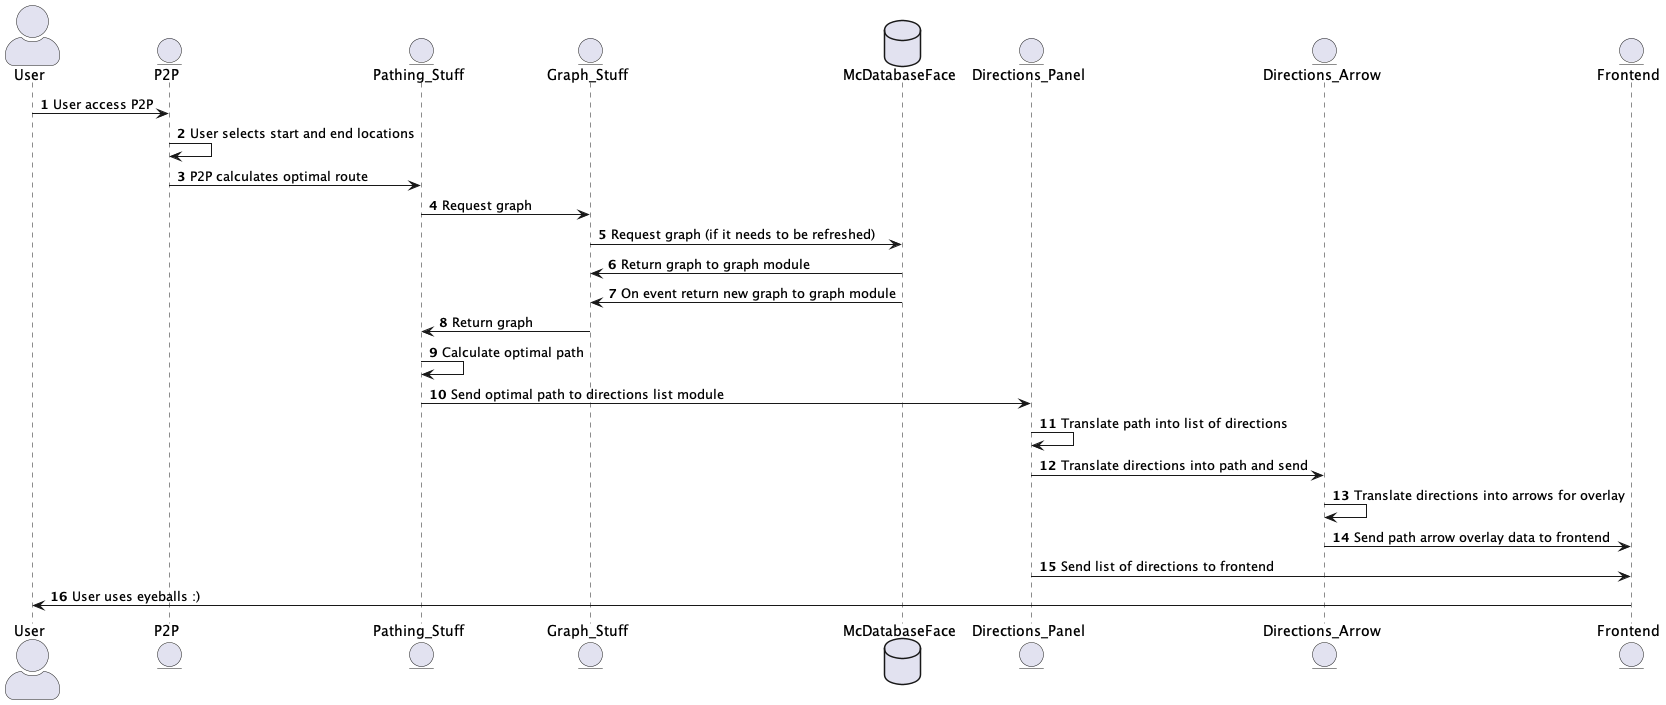

The diagram above was rendered by PlantUML. Its source (embedded in the PNG):
@startuml
skinparam actorStyle awesome
actor User
entity P2P
entity Pathing_Stuff
entity Graph_Stuff
database McDatabaseFace
entity Directions_Panel
entity Directions_Arrow
entity Frontend

autonumber
User -> P2P: User access P2P
P2P -> P2P: User selects start and end locations
P2P -> Pathing_Stuff: P2P calculates optimal route
Pathing_Stuff -> Graph_Stuff: Request graph
Graph_Stuff -> McDatabaseFace: Request graph (if it needs to be refreshed)
McDatabaseFace -> Graph_Stuff: Return graph to graph module 
McDatabaseFace -> Graph_Stuff: On event return new graph to graph module
Graph_Stuff -> Pathing_Stuff: Return graph
Pathing_Stuff -> Pathing_Stuff: Calculate optimal path
Pathing_Stuff -> Directions_Panel: Send optimal path to directions list module
Directions_Panel -> Directions_Panel: Translate path into list of directions
Directions_Panel -> Directions_Arrow: Translate directions into path and send
Directions_Arrow -> Directions_Arrow: Translate directions into arrows for overlay
Directions_Arrow -> Frontend: Send path arrow overlay data to frontend
Directions_Panel -> Frontend: Send list of directions to frontend
Frontend -> User: User uses eyeballs :)


' User -> Cognito: User logs in with\nvalid credentials
' Cognito -> Cognito: Validate given credentials\nfrom user
' Cognito -[#red]> User: Give invalid credentials error
' Cognito -> User: Returns JWT
' User -> API_Gateway: Redirect to GenEd endpoint(s)
' API_Gateway -> Cognito: Validate JWT
' Cognito -> API_Gateway: Confirms JWT is valid \nand gives information\non userID and role(s)
' API_Gateway -[#red]> User: Unable to validate token\nuser gets signed out
' API_Gateway -[#green]> GenEd: Sends request with\nuser and role information
' GenEd -> GenEd: Validate the request with\n the given information
' GenEd -[#red]> GenEd: Invalid request given
' GenEd -[#red]> API_Gateway: Send bad request error and log
' API_Gateway -[#red]> User: Display error on frontend
' GenEd -[#green]> Resource_Server: Retrieve/Write to/from db
' Resource_Server -[#red]> Resource_Server: Some database error occurs\nretries fail
' Resource_Server -[#red]> API_Gateway: Send database error and log
' API_Gateway -[#red]> User: Display database error on frontend
' Resource_Server -[#green]> GenEd: Returns data or\nwrite confirmation
' GenEd -[#green]> API_Gateway: Relays data
' API_Gateway -[#green]> User: Frontend renders data

@enduml